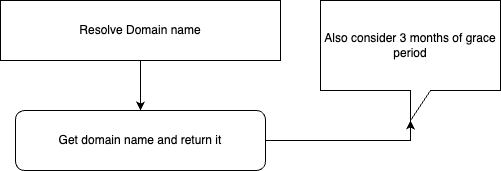

The diagram above was exported from draw.io. Its source (the exported page's mxGraphModel, read from the mxfile embedded in the PNG):
<mxGraphModel dx="-458" dy="786" grid="1" gridSize="10" guides="1" tooltips="1" connect="1" arrows="1" fold="1" page="1" pageScale="1" pageWidth="850" pageHeight="1100" math="0" shadow="0">
  <root>
    <mxCell id="0" />
    <mxCell id="1" parent="0" />
    <mxCell id="atYvmu2nh70AtzJU_PDY-1" style="edgeStyle=orthogonalEdgeStyle;rounded=0;orthogonalLoop=1;jettySize=auto;html=1;" edge="1" parent="1" source="atYvmu2nh70AtzJU_PDY-2" target="atYvmu2nh70AtzJU_PDY-4">
      <mxGeometry relative="1" as="geometry" />
    </mxCell>
    <mxCell id="atYvmu2nh70AtzJU_PDY-2" value="Resolve Domain name" style="rounded=0;whiteSpace=wrap;html=1;" vertex="1" parent="1">
      <mxGeometry x="1900" y="80" width="280" height="60" as="geometry" />
    </mxCell>
    <mxCell id="atYvmu2nh70AtzJU_PDY-3" style="edgeStyle=orthogonalEdgeStyle;rounded=0;orthogonalLoop=1;jettySize=auto;html=1;exitX=1;exitY=0.5;exitDx=0;exitDy=0;entryX=0;entryY=0;entryDx=90;entryDy=120;entryPerimeter=0;" edge="1" parent="1" source="atYvmu2nh70AtzJU_PDY-4" target="atYvmu2nh70AtzJU_PDY-5">
      <mxGeometry relative="1" as="geometry" />
    </mxCell>
    <mxCell id="atYvmu2nh70AtzJU_PDY-4" value="Get domain name and return it" style="rounded=1;whiteSpace=wrap;html=1;" vertex="1" parent="1">
      <mxGeometry x="1915" y="190" width="250" height="60" as="geometry" />
    </mxCell>
    <mxCell id="atYvmu2nh70AtzJU_PDY-5" value="Also consider 3 months of grace period" style="shape=callout;whiteSpace=wrap;html=1;perimeter=calloutPerimeter;" vertex="1" parent="1">
      <mxGeometry x="2220" y="80" width="180" height="120" as="geometry" />
    </mxCell>
  </root>
</mxGraphModel>